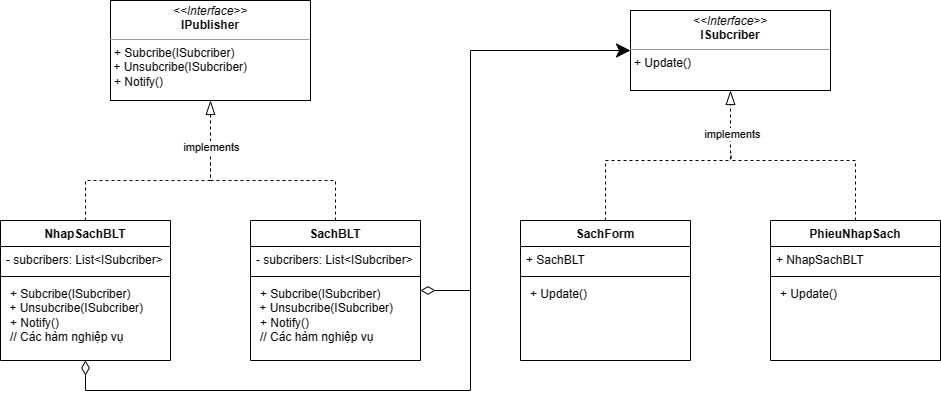

The diagram above was exported from draw.io. Its source (the exported page's mxGraphModel, read from the mxfile embedded in the PNG):
<mxGraphModel dx="1265" dy="1962" grid="1" gridSize="10" guides="1" tooltips="1" connect="1" arrows="1" fold="1" page="1" pageScale="1" pageWidth="827" pageHeight="1169" background="#ffffff" math="0" shadow="0">
  <root>
    <mxCell id="WIyWlLk6GJQsqaUBKTNV-0" />
    <mxCell id="WIyWlLk6GJQsqaUBKTNV-1" parent="WIyWlLk6GJQsqaUBKTNV-0" />
    <mxCell id="aek_rpwl_eV5G57uPcvu-0" value="&lt;p style=&quot;margin:0px;margin-top:4px;text-align:center;&quot;&gt;&lt;i&gt;&amp;lt;&amp;lt;Interface&amp;gt;&amp;gt;&lt;/i&gt;&lt;br&gt;&lt;b&gt;ISubcriber&lt;/b&gt;&lt;/p&gt;&lt;hr size=&quot;1&quot;&gt;&lt;p style=&quot;margin:0px;margin-left:4px;&quot;&gt;+ Update()&lt;br&gt;&lt;/p&gt;" style="verticalAlign=top;align=left;overflow=fill;fontSize=12;fontFamily=Helvetica;html=1;whiteSpace=wrap;" vertex="1" parent="WIyWlLk6GJQsqaUBKTNV-1">
      <mxGeometry x="640" y="-50" width="200" height="80" as="geometry" />
    </mxCell>
    <mxCell id="aek_rpwl_eV5G57uPcvu-1" value="&lt;p style=&quot;margin:0px;margin-top:4px;text-align:center;&quot;&gt;&lt;i&gt;&amp;lt;&amp;lt;Interface&amp;gt;&amp;gt;&lt;/i&gt;&lt;br&gt;&lt;b&gt;IPublisher&lt;/b&gt;&lt;/p&gt;&lt;hr size=&quot;1&quot;&gt;&lt;p style=&quot;margin:0px;margin-left:4px;&quot;&gt;+ Subcribe(ISubcriber)&lt;/p&gt;&amp;nbsp;+ Unsubcribe(ISubcriber)&lt;p style=&quot;margin:0px;margin-left:4px;&quot;&gt;+ Notify()&lt;br&gt;&lt;/p&gt;" style="verticalAlign=top;align=left;overflow=fill;fontSize=12;fontFamily=Helvetica;html=1;whiteSpace=wrap;" vertex="1" parent="WIyWlLk6GJQsqaUBKTNV-1">
      <mxGeometry x="120" y="-60" width="200" height="100" as="geometry" />
    </mxCell>
    <mxCell id="aek_rpwl_eV5G57uPcvu-17" style="edgeStyle=orthogonalEdgeStyle;rounded=0;orthogonalLoop=1;jettySize=auto;html=1;endArrow=none;endFill=0;dashed=1;endSize=12;" edge="1" parent="WIyWlLk6GJQsqaUBKTNV-1" source="aek_rpwl_eV5G57uPcvu-2">
      <mxGeometry relative="1" as="geometry">
        <mxPoint x="220" y="100" as="targetPoint" />
        <Array as="points">
          <mxPoint x="345" y="120" />
          <mxPoint x="220" y="120" />
        </Array>
      </mxGeometry>
    </mxCell>
    <mxCell id="aek_rpwl_eV5G57uPcvu-32" style="edgeStyle=orthogonalEdgeStyle;rounded=0;orthogonalLoop=1;jettySize=auto;html=1;entryX=0;entryY=0.5;entryDx=0;entryDy=0;startArrow=diamondThin;startFill=0;endSize=12;startSize=12;" edge="1" parent="WIyWlLk6GJQsqaUBKTNV-1" source="aek_rpwl_eV5G57uPcvu-2" target="aek_rpwl_eV5G57uPcvu-0">
      <mxGeometry relative="1" as="geometry">
        <Array as="points">
          <mxPoint x="480" y="230" />
          <mxPoint x="480" y="-10" />
        </Array>
      </mxGeometry>
    </mxCell>
    <mxCell id="aek_rpwl_eV5G57uPcvu-2" value="SachBLT" style="swimlane;fontStyle=1;align=center;verticalAlign=top;childLayout=stackLayout;horizontal=1;startSize=26;horizontalStack=0;resizeParent=1;resizeParentMax=0;resizeLast=0;collapsible=1;marginBottom=0;whiteSpace=wrap;html=1;" vertex="1" parent="WIyWlLk6GJQsqaUBKTNV-1">
      <mxGeometry x="260" y="160" width="170" height="140" as="geometry" />
    </mxCell>
    <mxCell id="aek_rpwl_eV5G57uPcvu-3" value="- subcribers: List&amp;lt;ISubcriber&amp;gt;" style="text;strokeColor=none;fillColor=none;align=left;verticalAlign=top;spacingLeft=4;spacingRight=4;overflow=hidden;rotatable=0;points=[[0,0.5],[1,0.5]];portConstraint=eastwest;whiteSpace=wrap;html=1;" vertex="1" parent="aek_rpwl_eV5G57uPcvu-2">
      <mxGeometry y="26" width="170" height="26" as="geometry" />
    </mxCell>
    <mxCell id="aek_rpwl_eV5G57uPcvu-4" value="" style="line;strokeWidth=1;fillColor=none;align=left;verticalAlign=middle;spacingTop=-1;spacingLeft=3;spacingRight=3;rotatable=0;labelPosition=right;points=[];portConstraint=eastwest;strokeColor=inherit;" vertex="1" parent="aek_rpwl_eV5G57uPcvu-2">
      <mxGeometry y="52" width="170" height="8" as="geometry" />
    </mxCell>
    <mxCell id="aek_rpwl_eV5G57uPcvu-5" value="&lt;p style=&quot;border-color: var(--border-color); margin: 0px 0px 0px 4px;&quot;&gt;+ Subcribe(ISubcriber)&lt;/p&gt;&amp;nbsp;+ Unsubcribe(ISubcriber)&lt;p style=&quot;border-color: var(--border-color); margin: 0px 0px 0px 4px;&quot;&gt;+ Notify()&lt;/p&gt;&lt;p style=&quot;border-color: var(--border-color); margin: 0px 0px 0px 4px;&quot;&gt;// Các hàm nghiệp vụ&lt;/p&gt;" style="text;strokeColor=none;fillColor=none;align=left;verticalAlign=top;spacingLeft=4;spacingRight=4;overflow=hidden;rotatable=0;points=[[0,0.5],[1,0.5]];portConstraint=eastwest;whiteSpace=wrap;html=1;" vertex="1" parent="aek_rpwl_eV5G57uPcvu-2">
      <mxGeometry y="60" width="170" height="80" as="geometry" />
    </mxCell>
    <mxCell id="aek_rpwl_eV5G57uPcvu-15" style="edgeStyle=orthogonalEdgeStyle;rounded=0;orthogonalLoop=1;jettySize=auto;html=1;dashed=1;endArrow=blockThin;endFill=0;endSize=12;" edge="1" parent="WIyWlLk6GJQsqaUBKTNV-1" source="aek_rpwl_eV5G57uPcvu-6" target="aek_rpwl_eV5G57uPcvu-1">
      <mxGeometry relative="1" as="geometry">
        <Array as="points">
          <mxPoint x="95" y="120" />
          <mxPoint x="220" y="120" />
        </Array>
      </mxGeometry>
    </mxCell>
    <mxCell id="aek_rpwl_eV5G57uPcvu-18" value="implements" style="edgeLabel;html=1;align=center;verticalAlign=middle;resizable=0;points=[];" vertex="1" connectable="0" parent="aek_rpwl_eV5G57uPcvu-15">
      <mxGeometry x="0.6245" relative="1" as="geometry">
        <mxPoint as="offset" />
      </mxGeometry>
    </mxCell>
    <mxCell id="aek_rpwl_eV5G57uPcvu-33" style="edgeStyle=orthogonalEdgeStyle;rounded=0;orthogonalLoop=1;jettySize=auto;html=1;endArrow=none;endFill=0;startArrow=diamondThin;startFill=0;endSize=12;startSize=12;" edge="1" parent="WIyWlLk6GJQsqaUBKTNV-1" source="aek_rpwl_eV5G57uPcvu-6">
      <mxGeometry relative="1" as="geometry">
        <mxPoint x="480" y="230" as="targetPoint" />
        <Array as="points">
          <mxPoint x="95" y="330" />
          <mxPoint x="480" y="330" />
        </Array>
      </mxGeometry>
    </mxCell>
    <mxCell id="aek_rpwl_eV5G57uPcvu-6" value="NhapSachBLT" style="swimlane;fontStyle=1;align=center;verticalAlign=top;childLayout=stackLayout;horizontal=1;startSize=26;horizontalStack=0;resizeParent=1;resizeParentMax=0;resizeLast=0;collapsible=1;marginBottom=0;whiteSpace=wrap;html=1;" vertex="1" parent="WIyWlLk6GJQsqaUBKTNV-1">
      <mxGeometry x="10" y="160" width="170" height="140" as="geometry" />
    </mxCell>
    <mxCell id="aek_rpwl_eV5G57uPcvu-7" value="- subcribers: List&amp;lt;ISubcriber&amp;gt;" style="text;strokeColor=none;fillColor=none;align=left;verticalAlign=top;spacingLeft=4;spacingRight=4;overflow=hidden;rotatable=0;points=[[0,0.5],[1,0.5]];portConstraint=eastwest;whiteSpace=wrap;html=1;" vertex="1" parent="aek_rpwl_eV5G57uPcvu-6">
      <mxGeometry y="26" width="170" height="26" as="geometry" />
    </mxCell>
    <mxCell id="aek_rpwl_eV5G57uPcvu-8" value="" style="line;strokeWidth=1;fillColor=none;align=left;verticalAlign=middle;spacingTop=-1;spacingLeft=3;spacingRight=3;rotatable=0;labelPosition=right;points=[];portConstraint=eastwest;strokeColor=inherit;" vertex="1" parent="aek_rpwl_eV5G57uPcvu-6">
      <mxGeometry y="52" width="170" height="8" as="geometry" />
    </mxCell>
    <mxCell id="aek_rpwl_eV5G57uPcvu-9" value="&lt;p style=&quot;border-color: var(--border-color); margin: 0px 0px 0px 4px;&quot;&gt;+ Subcribe(ISubcriber)&lt;/p&gt;&amp;nbsp;+ Unsubcribe(ISubcriber)&lt;p style=&quot;border-color: var(--border-color); margin: 0px 0px 0px 4px;&quot;&gt;+ Notify()&lt;/p&gt;&lt;p style=&quot;border-color: var(--border-color); margin: 0px 0px 0px 4px;&quot;&gt;// Các hàm nghiệp vụ&lt;/p&gt;" style="text;strokeColor=none;fillColor=none;align=left;verticalAlign=top;spacingLeft=4;spacingRight=4;overflow=hidden;rotatable=0;points=[[0,0.5],[1,0.5]];portConstraint=eastwest;whiteSpace=wrap;html=1;" vertex="1" parent="aek_rpwl_eV5G57uPcvu-6">
      <mxGeometry y="60" width="170" height="80" as="geometry" />
    </mxCell>
    <mxCell id="aek_rpwl_eV5G57uPcvu-27" style="edgeStyle=orthogonalEdgeStyle;rounded=0;orthogonalLoop=1;jettySize=auto;html=1;entryX=0.5;entryY=1;entryDx=0;entryDy=0;dashed=1;endArrow=blockThin;endFill=0;endSize=12;" edge="1" parent="WIyWlLk6GJQsqaUBKTNV-1" source="aek_rpwl_eV5G57uPcvu-19" target="aek_rpwl_eV5G57uPcvu-0">
      <mxGeometry relative="1" as="geometry">
        <Array as="points">
          <mxPoint x="615" y="100" />
          <mxPoint x="740" y="100" />
        </Array>
      </mxGeometry>
    </mxCell>
    <mxCell id="aek_rpwl_eV5G57uPcvu-30" value="implements" style="edgeLabel;html=1;align=center;verticalAlign=middle;resizable=0;points=[];" vertex="1" connectable="0" parent="aek_rpwl_eV5G57uPcvu-27">
      <mxGeometry x="0.6604" y="-1" relative="1" as="geometry">
        <mxPoint as="offset" />
      </mxGeometry>
    </mxCell>
    <mxCell id="aek_rpwl_eV5G57uPcvu-19" value="SachForm" style="swimlane;fontStyle=1;align=center;verticalAlign=top;childLayout=stackLayout;horizontal=1;startSize=26;horizontalStack=0;resizeParent=1;resizeParentMax=0;resizeLast=0;collapsible=1;marginBottom=0;whiteSpace=wrap;html=1;" vertex="1" parent="WIyWlLk6GJQsqaUBKTNV-1">
      <mxGeometry x="530" y="160" width="170" height="140" as="geometry" />
    </mxCell>
    <mxCell id="aek_rpwl_eV5G57uPcvu-20" value="+ SachBLT" style="text;strokeColor=none;fillColor=none;align=left;verticalAlign=top;spacingLeft=4;spacingRight=4;overflow=hidden;rotatable=0;points=[[0,0.5],[1,0.5]];portConstraint=eastwest;whiteSpace=wrap;html=1;" vertex="1" parent="aek_rpwl_eV5G57uPcvu-19">
      <mxGeometry y="26" width="170" height="26" as="geometry" />
    </mxCell>
    <mxCell id="aek_rpwl_eV5G57uPcvu-21" value="" style="line;strokeWidth=1;fillColor=none;align=left;verticalAlign=middle;spacingTop=-1;spacingLeft=3;spacingRight=3;rotatable=0;labelPosition=right;points=[];portConstraint=eastwest;strokeColor=inherit;" vertex="1" parent="aek_rpwl_eV5G57uPcvu-19">
      <mxGeometry y="52" width="170" height="8" as="geometry" />
    </mxCell>
    <mxCell id="aek_rpwl_eV5G57uPcvu-22" value="&lt;p style=&quot;border-color: var(--border-color); margin: 0px 0px 0px 4px;&quot;&gt;+ Update()&lt;br&gt;&lt;/p&gt;" style="text;strokeColor=none;fillColor=none;align=left;verticalAlign=top;spacingLeft=4;spacingRight=4;overflow=hidden;rotatable=0;points=[[0,0.5],[1,0.5]];portConstraint=eastwest;whiteSpace=wrap;html=1;" vertex="1" parent="aek_rpwl_eV5G57uPcvu-19">
      <mxGeometry y="60" width="170" height="80" as="geometry" />
    </mxCell>
    <mxCell id="aek_rpwl_eV5G57uPcvu-29" style="edgeStyle=orthogonalEdgeStyle;rounded=0;orthogonalLoop=1;jettySize=auto;html=1;endArrow=none;endFill=0;dashed=1;endSize=12;" edge="1" parent="WIyWlLk6GJQsqaUBKTNV-1" source="aek_rpwl_eV5G57uPcvu-23">
      <mxGeometry relative="1" as="geometry">
        <mxPoint x="740" y="90" as="targetPoint" />
        <Array as="points">
          <mxPoint x="865" y="100" />
          <mxPoint x="741" y="100" />
        </Array>
      </mxGeometry>
    </mxCell>
    <mxCell id="aek_rpwl_eV5G57uPcvu-23" value="PhieuNhapSach" style="swimlane;fontStyle=1;align=center;verticalAlign=top;childLayout=stackLayout;horizontal=1;startSize=26;horizontalStack=0;resizeParent=1;resizeParentMax=0;resizeLast=0;collapsible=1;marginBottom=0;whiteSpace=wrap;html=1;" vertex="1" parent="WIyWlLk6GJQsqaUBKTNV-1">
      <mxGeometry x="780" y="160" width="170" height="140" as="geometry" />
    </mxCell>
    <mxCell id="aek_rpwl_eV5G57uPcvu-24" value="+ NhapSachBLT" style="text;strokeColor=none;fillColor=none;align=left;verticalAlign=top;spacingLeft=4;spacingRight=4;overflow=hidden;rotatable=0;points=[[0,0.5],[1,0.5]];portConstraint=eastwest;whiteSpace=wrap;html=1;" vertex="1" parent="aek_rpwl_eV5G57uPcvu-23">
      <mxGeometry y="26" width="170" height="26" as="geometry" />
    </mxCell>
    <mxCell id="aek_rpwl_eV5G57uPcvu-25" value="" style="line;strokeWidth=1;fillColor=none;align=left;verticalAlign=middle;spacingTop=-1;spacingLeft=3;spacingRight=3;rotatable=0;labelPosition=right;points=[];portConstraint=eastwest;strokeColor=inherit;" vertex="1" parent="aek_rpwl_eV5G57uPcvu-23">
      <mxGeometry y="52" width="170" height="8" as="geometry" />
    </mxCell>
    <mxCell id="aek_rpwl_eV5G57uPcvu-26" value="&lt;p style=&quot;border-color: var(--border-color); margin: 0px 0px 0px 4px;&quot;&gt;+ Update()&lt;br&gt;&lt;/p&gt;" style="text;strokeColor=none;fillColor=none;align=left;verticalAlign=top;spacingLeft=4;spacingRight=4;overflow=hidden;rotatable=0;points=[[0,0.5],[1,0.5]];portConstraint=eastwest;whiteSpace=wrap;html=1;" vertex="1" parent="aek_rpwl_eV5G57uPcvu-23">
      <mxGeometry y="60" width="170" height="80" as="geometry" />
    </mxCell>
  </root>
</mxGraphModel>